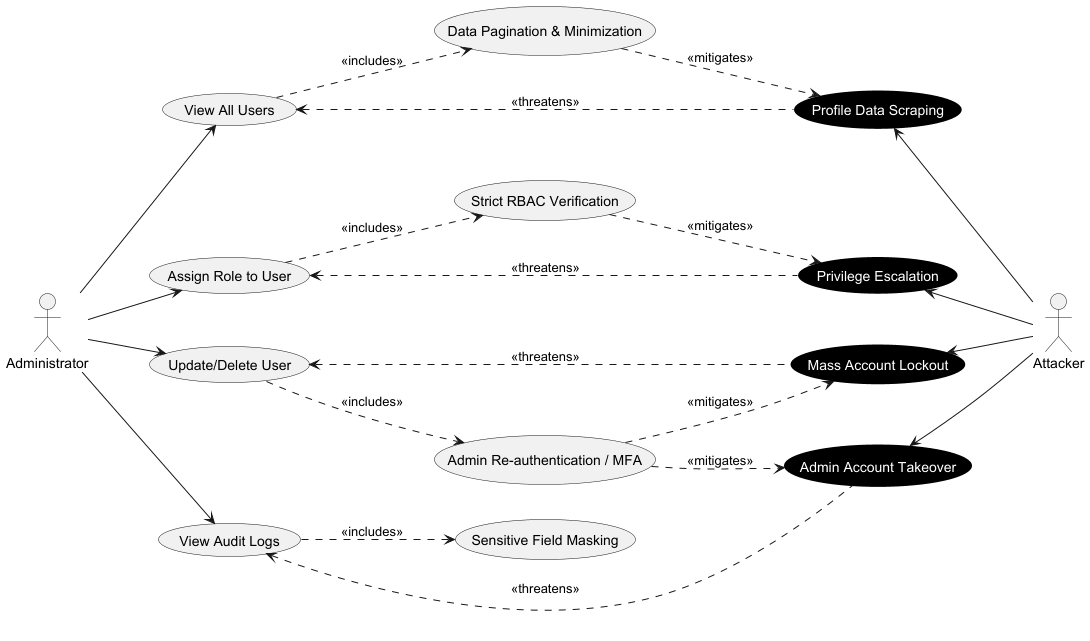

The diagram above was rendered by PlantUML. Its source (embedded in the PNG):
@startuml
left to right direction
hide stereotype
skinparam defaultTextAlignment center

skinparam usecase {
    BackgroundColor<<Abuse>> Black
    FontColor<<Abuse>> White
    BorderColor<<Abuse>> Black
}

actor "Administrator" as Admin
actor "Attacker" as Attacker

usecase "View All Users" as UC_View
usecase "Assign Role to User" as UC_Assign
usecase "Update/Delete User" as UC_Delete
usecase "View Audit Logs" as UC_Audit

usecase "Strict RBAC Verification" as UC_RBAC
usecase "Data Pagination & Minimization" as UC_Pagination
usecase "Admin Re-authentication / MFA" as UC_ReAuth
usecase "Sensitive Field Masking" as UC_Masking

usecase "Privilege Escalation" as AC_Privilege <<Abuse>>
usecase "Profile Data Scraping" as AC_Scraping <<Abuse>>
usecase "Mass Account Lockout" as AC_Lockout <<Abuse>>
usecase "Admin Account Takeover" as AC_Takeover <<Abuse>>

Admin --> UC_View
Admin --> UC_Assign
Admin --> UC_Delete
Admin --> UC_Audit

UC_Assign ..> UC_RBAC : <<includes>>
UC_Delete ..> UC_ReAuth : <<includes>>
UC_View ..> UC_Pagination : <<includes>>
UC_Audit ..> UC_Masking : <<includes>>

UC_RBAC ..> AC_Privilege : <<mitigates>>
UC_Pagination ..> AC_Scraping : <<mitigates>>
UC_ReAuth ..> AC_Lockout : <<mitigates>>
UC_ReAuth ..> AC_Takeover : <<mitigates>>

UC_Assign <.. AC_Privilege : <<threatens>>
UC_View <.. AC_Scraping : <<threatens>>
UC_Delete <.. AC_Lockout : <<threatens>>
UC_Audit <.. AC_Takeover : <<threatens>>

AC_Privilege <-- Attacker
AC_Scraping <-- Attacker
AC_Lockout <-- Attacker
AC_Takeover <-- Attacker
@enduml